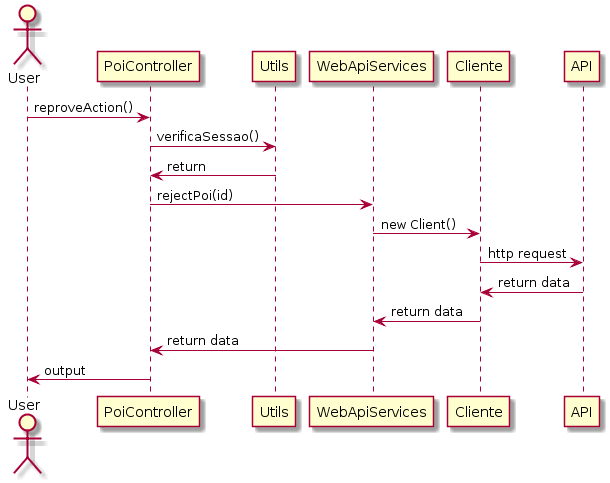

The diagram above was rendered by PlantUML. Its source (embedded in the PNG):
@startuml
actor User

User -> PoiController : reproveAction()
PoiController -> Utils : verificaSessao()
PoiController <- Utils : return

PoiController -> WebApiServices : rejectPoi(id)
WebApiServices -> Cliente : new Client()
Cliente -> API : http request
Cliente <- API : return data
WebApiServices <- Cliente : return data
PoiController <- WebApiServices : return data
User <- PoiController : output
@enduml